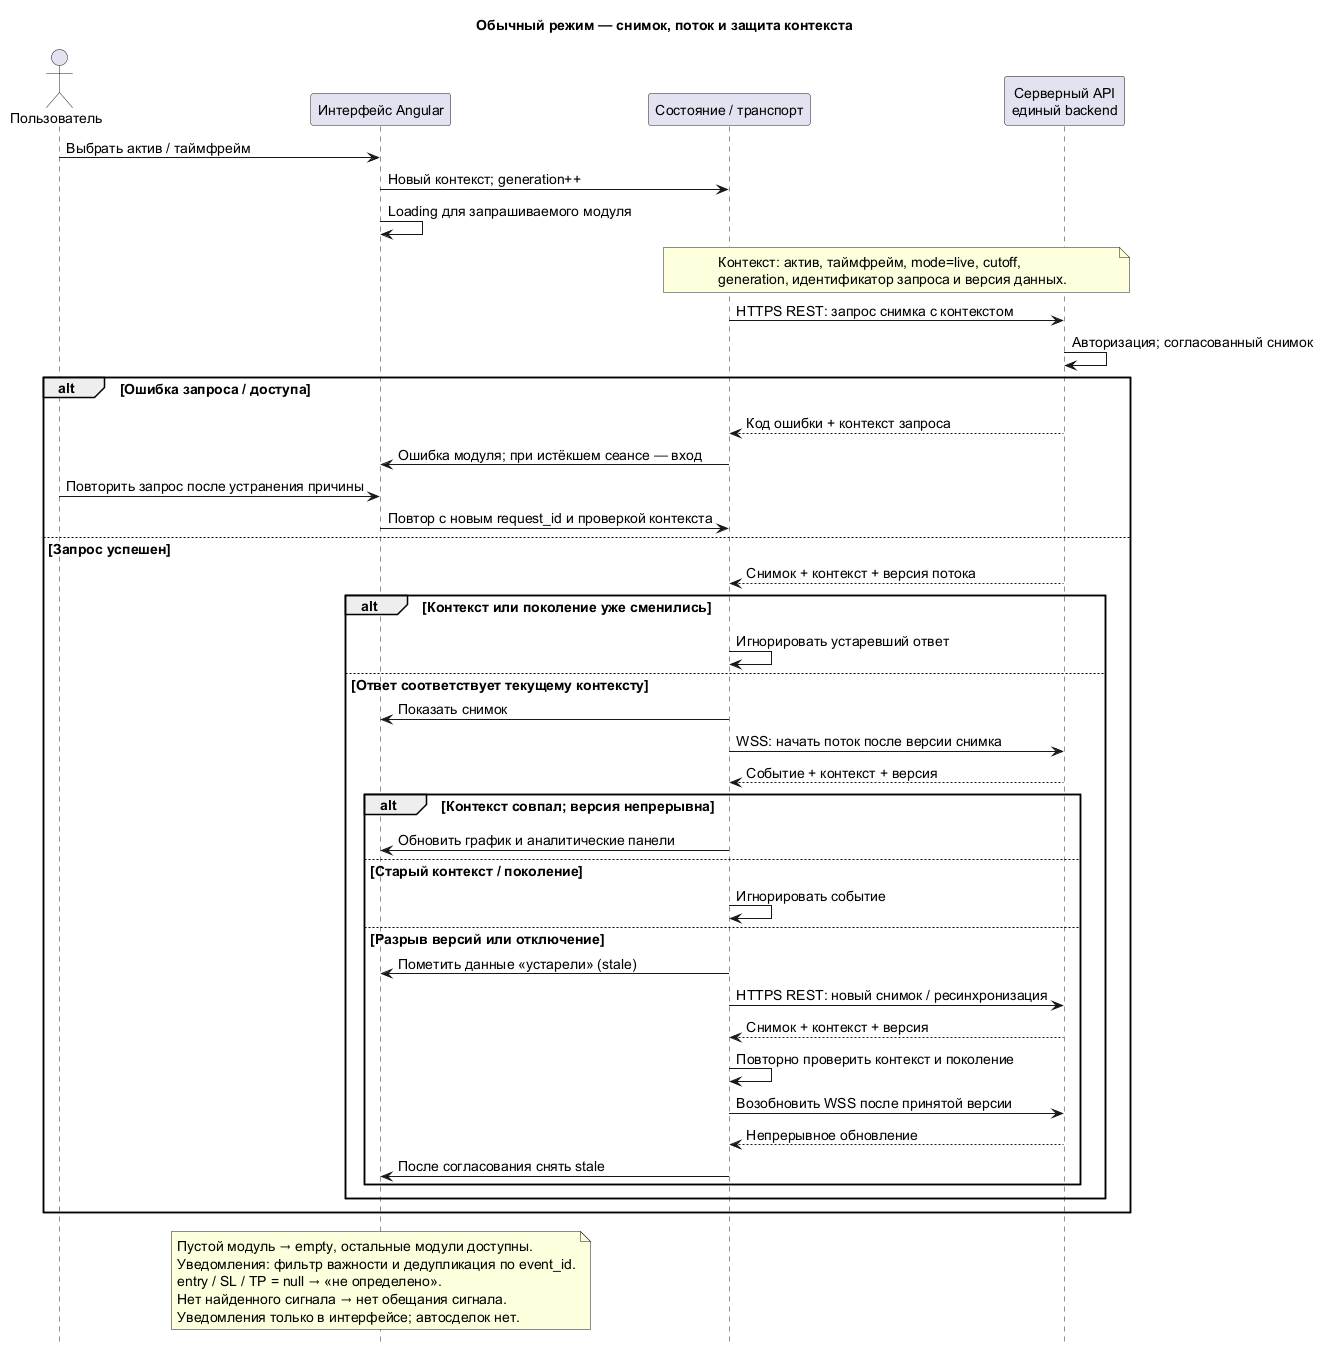

The diagram above was rendered by PlantUML. Its source (embedded in the PNG):
@startuml
skinparam defaultFontName SansSerif
skinparam defaultFontSize 14
skinparam shadowing false
hide footbox
title Обычный режим — снимок, поток и защита контекста
actor "Пользователь" as U
participant "Интерфейс Angular" as UI
participant "Состояние / транспорт" as S
participant "Серверный API\nединый backend" as API
U -> UI : Выбрать актив / таймфрейм
UI -> S : Новый контекст; generation++
UI -> UI : Loading для запрашиваемого модуля
note over S,API
Контекст: актив, таймфрейм, mode=live, cutoff,
generation, идентификатор запроса и версия данных.
end note
S -> API : HTTPS REST: запрос снимка с контекстом
API -> API : Авторизация; согласованный снимок
alt Ошибка запроса / доступа
API --> S : Код ошибки + контекст запроса
S -> UI : Ошибка модуля; при истёкшем сеансе — вход
U -> UI : Повторить запрос после устранения причины
UI -> S : Повтор с новым request_id и проверкой контекста
else Запрос успешен
API --> S : Снимок + контекст + версия потока
alt Контекст или поколение уже сменились
S -> S : Игнорировать устаревший ответ
else Ответ соответствует текущему контексту
S -> UI : Показать снимок
S -> API : WSS: начать поток после версии снимка
API --> S : Событие + контекст + версия
alt Контекст совпал; версия непрерывна
S -> UI : Обновить график и аналитические панели
else Старый контекст / поколение
S -> S : Игнорировать событие
else Разрыв версий или отключение
S -> UI : Пометить данные «устарели» (stale)
S -> API : HTTPS REST: новый снимок / ресинхронизация
API --> S : Снимок + контекст + версия
S -> S : Повторно проверить контекст и поколение
S -> API : Возобновить WSS после принятой версии
API --> S : Непрерывное обновление
S -> UI : После согласования снять stale
end
end
end
note over UI
Пустой модуль → empty, остальные модули доступны.
Уведомления: фильтр важности и дедупликация по event_id.
entry / SL / TP = null → «не определено».
Нет найденного сигнала → нет обещания сигнала.
Уведомления только в интерфейсе; автосделок нет.
end note
@enduml